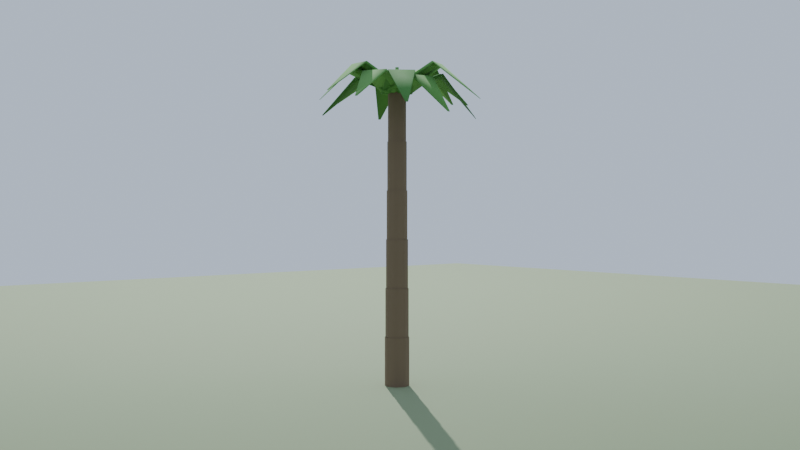 # Source: palm_oil.blend  (saved by Blender 5.1.30; exported with 4.5.12 LTS)
import bpy
from mathutils import Matrix  # noqa: F401  (used for matrix-valued properties, if any)

bpy.ops.wm.read_factory_settings(use_empty=True)
scene = bpy.context.scene
scene.name = 'Scene'

# ---- materials (node trees are filled in below, after node groups)
mat_preview_ground = bpy.data.materials.new('preview_ground')
mat_tree_bark = bpy.data.materials.new('tree_bark')
mat_tree_foliage_a = bpy.data.materials.new('tree_foliage_a')
mat_tree_foliage_b = bpy.data.materials.new('tree_foliage_b')
mat_tree_foliage_c = bpy.data.materials.new('tree_foliage_c')

# ---- material node trees
mat_preview_ground.use_nodes = True; mat_preview_ground.node_tree.nodes.clear()
_N = mat_preview_ground.node_tree.nodes; _L = mat_preview_ground.node_tree.links
n0 = _N.new('ShaderNodeBsdfPrincipled'); n0.name = 'Principled BSDF'; n0.location = (-200, 100)
n0.inputs[0].default_value = (0.25, 0.32, 0.18, 1.0)
n0.inputs[2].default_value = 0.9
n1 = _N.new('ShaderNodeOutputMaterial'); n1.name = 'Material Output'; n1.location = (200, 100)
_L.new(n0.outputs[0], n1.inputs[0])
n1.is_active_output = True
mat_tree_bark.use_nodes = True; mat_tree_bark.node_tree.nodes.clear()
_N = mat_tree_bark.node_tree.nodes; _L = mat_tree_bark.node_tree.links
n0 = _N.new('ShaderNodeBsdfPrincipled'); n0.name = 'Principled BSDF'; n0.location = (-200, 100)
n0.inputs[0].default_value = (0.2, 0.14, 0.09, 1.0)
n0.inputs[2].default_value = 0.95
n1 = _N.new('ShaderNodeOutputMaterial'); n1.name = 'Material Output'; n1.location = (200, 100)
_L.new(n0.outputs[0], n1.inputs[0])
n1.is_active_output = True
mat_tree_foliage_a.use_nodes = True; mat_tree_foliage_a.node_tree.nodes.clear()
_N = mat_tree_foliage_a.node_tree.nodes; _L = mat_tree_foliage_a.node_tree.links
n0 = _N.new('ShaderNodeBsdfPrincipled'); n0.name = 'Principled BSDF'; n0.location = (-200, 100)
n0.inputs[0].default_value = (0.1, 0.3, 0.06, 1.0)
n0.inputs[2].default_value = 0.9
n1 = _N.new('ShaderNodeOutputMaterial'); n1.name = 'Material Output'; n1.location = (200, 100)
_L.new(n0.outputs[0], n1.inputs[0])
n1.is_active_output = True
mat_tree_foliage_b.use_nodes = True; mat_tree_foliage_b.node_tree.nodes.clear()
_N = mat_tree_foliage_b.node_tree.nodes; _L = mat_tree_foliage_b.node_tree.links
n0 = _N.new('ShaderNodeBsdfPrincipled'); n0.name = 'Principled BSDF'; n0.location = (-200, 100)
n0.inputs[0].default_value = (0.14, 0.36, 0.09, 1.0)
n0.inputs[2].default_value = 0.9
n1 = _N.new('ShaderNodeOutputMaterial'); n1.name = 'Material Output'; n1.location = (200, 100)
_L.new(n0.outputs[0], n1.inputs[0])
n1.is_active_output = True
mat_tree_foliage_c.use_nodes = True; mat_tree_foliage_c.node_tree.nodes.clear()
_N = mat_tree_foliage_c.node_tree.nodes; _L = mat_tree_foliage_c.node_tree.links
n0 = _N.new('ShaderNodeBsdfPrincipled'); n0.name = 'Principled BSDF'; n0.location = (-200, 100)
n0.inputs[0].default_value = (0.07, 0.24, 0.05, 1.0)
n0.inputs[2].default_value = 0.9
n1 = _N.new('ShaderNodeOutputMaterial'); n1.name = 'Material Output'; n1.location = (200, 100)
_L.new(n0.outputs[0], n1.inputs[0])
n1.is_active_output = True

# ---- world
world_world = bpy.data.worlds.new('World'); scene.world = world_world
world_world.use_nodes = True; world_world.node_tree.nodes.clear()
_N = world_world.node_tree.nodes; _L = world_world.node_tree.links
n0 = _N.new('ShaderNodeBackground'); n0.name = 'Background'; n0.location = (-200, 100)
n0.inputs[0].default_value = (0.55, 0.65, 0.8, 1.0)
n1 = _N.new('ShaderNodeOutputWorld'); n1.name = 'World Output'; n1.location = (200, 100)
_L.new(n0.outputs[0], n1.inputs[0])
n1.is_active_output = True

# ---- cameras
cam_previewcam = bpy.data.cameras.new('PreviewCam')
cam_previewcam.lens = 43.46

# ---- lights
light_previewsun = bpy.data.lights.new('PreviewSun', 'SUN')
light_previewsun.energy = 4.0

# ---- meshes
me_previewground = bpy.data.meshes.new('PreviewGround')
me_previewground.from_pydata([(-40.0, -40.0, -0.05), (-40.0, -40.0, 0.0), (-40.0, 40.0, -0.05), (-40.0, 40.0, 0.0), (40.0, -40.0, -0.05), (40.0, -40.0, 0.0), (40.0, 40.0, -0.05), (40.0, 40.0, 0.0)], [], [(0, 1, 3, 2), (4, 6, 7, 5), (0, 4, 5, 1), (2, 3, 7, 6), (0, 2, 6, 4), (1, 5, 7, 3)])
me_previewground.polygons.foreach_set('use_smooth', [True] * 6)
_uv = me_previewground.uv_layers.new(name='UVMap')
_uv.uv.foreach_set('vector', [-40.0, -0.05, -40.0, 0.0, 40.0, 0.0, 40.0, -0.05, -40.0, -0.05, 40.0, -0.05, 40.0, 0.0, -40.0, 0.0, -40.0, -0.05, 40.0, -0.05, 40.0, 0.0, -40.0, 0.0, -40.0, -0.05, -40.0, 0.0, 40.0, 0.0, 40.0, -0.05, -40.0, -40.0, -40.0, 40.0, 40.0, 40.0, 40.0, -40.0, -40.0, -40.0, 40.0, -40.0, 40.0, 40.0, -40.0, 40.0])
me_previewground.materials.append(mat_preview_ground)
me_previewground.update()
me_palm_oil = bpy.data.meshes.new('palm_oil')
me_palm_oil.from_pydata([(0.32, 0.0, 0.0), (0.2263, 0.2263, 0.0), (1.959e-17, 0.32, 0.0), (-0.2263, 0.2263, 0.0), (-0.32, 3.919e-17, 0.0), (-0.2263, -0.2263, 0.0), (-5.878e-17, -0.32, 0.0), (0.2263, -0.2263, 0.0), (0.32, 0.0, 1.267), (0.2263, 0.2263, 1.267), (1.959e-17, 0.32, 1.267), (-0.2263, 0.2263, 1.267), (-0.32, 3.919e-17, 1.267), (-0.2263, -0.2263, 1.267), (-5.878e-17, -0.32, 1.267), (0.2263, -0.2263, 1.267), (0.3033, 0.0, 1.267), (0.2145, 0.2145, 1.267), (1.857e-17, 0.3033, 1.267), (-0.2145, 0.2145, 1.267), (-0.3033, 3.715e-17, 1.267), (-0.2145, -0.2145, 1.267), (-5.572e-17, -0.3033, 1.267), (0.2145, -0.2145, 1.267), (0.3033, 0.0, 2.533), (0.2145, 0.2145, 2.533), (1.857e-17, 0.3033, 2.533), (-0.2145, 0.2145, 2.533), (-0.3033, 3.715e-17, 2.533), (-0.2145, -0.2145, 2.533), (-5.572e-17, -0.3033, 2.533), (0.2145, -0.2145, 2.533), (0.2867, 0.0, 2.533), (0.2027, 0.2027, 2.533), (1.755e-17, 0.2867, 2.533), (-0.2027, 0.2027, 2.533), (-0.2867, 3.511e-17, 2.533), (-0.2027, -0.2027, 2.533), (-5.266e-17, -0.2867, 2.533), (0.2027, -0.2027, 2.533), (0.2867, 0.0, 3.8), (0.2027, 0.2027, 3.8), (1.755e-17, 0.2867, 3.8), (-0.2027, 0.2027, 3.8), (-0.2867, 3.511e-17, 3.8), (-0.2027, -0.2027, 3.8), (-5.266e-17, -0.2867, 3.8), (0.2027, -0.2027, 3.8), (0.27, 0.0, 3.8), (0.1909, 0.1909, 3.8), (1.653e-17, 0.27, 3.8), (-0.1909, 0.1909, 3.8), (-0.27, 3.307e-17, 3.8), (-0.1909, -0.1909, 3.8), (-4.96e-17, -0.27, 3.8), (0.1909, -0.1909, 3.8), (0.27, 0.0, 5.067), (0.1909, 0.1909, 5.067), (1.653e-17, 0.27, 5.067), (-0.1909, 0.1909, 5.067), (-0.27, 3.307e-17, 5.067), (-0.1909, -0.1909, 5.067), (-4.96e-17, -0.27, 5.067), (0.1909, -0.1909, 5.067), (0.2533, 0.0, 5.067), (0.1791, 0.1791, 5.067), (1.551e-17, 0.2533, 5.067), (-0.1791, 0.1791, 5.067), (-0.2533, 3.102e-17, 5.067), (-0.1791, -0.1791, 5.067), (-4.654e-17, -0.2533, 5.067), (0.1791, -0.1791, 5.067), (0.2533, 0.0, 6.333), (0.1791, 0.1791, 6.333), (1.551e-17, 0.2533, 6.333), (-0.1791, 0.1791, 6.333), (-0.2533, 3.102e-17, 6.333), (-0.1791, -0.1791, 6.333), (-4.654e-17, -0.2533, 6.333), (0.1791, -0.1791, 6.333), (0.2367, 0.0, 6.333), (0.1673, 0.1673, 6.333), (1.449e-17, 0.2367, 6.333), (-0.1673, 0.1673, 6.333), (-0.2367, 2.898e-17, 6.333), (-0.1673, -0.1673, 6.333), (-4.347e-17, -0.2367, 6.333), (0.1673, -0.1673, 6.333), (0.2367, 0.0, 7.6), (0.1673, 0.1673, 7.6), (1.449e-17, 0.2367, 7.6), (-0.1673, 0.1673, 7.6), (-0.2367, 2.898e-17, 7.6), (-0.1673, -0.1673, 7.6), (-4.347e-17, -0.2367, 7.6), (0.1673, -0.1673, 7.6), (0.00773, 0.4004, 7.635), (-0.04607, -0.3978, 7.635), (-0.00773, -0.4004, 7.565), (0.04607, 0.3978, 7.565), (1.195, 0.2562, 8.275), (1.15, -0.4142, 8.275), (1.176, -0.4161, 8.226), (1.222, 0.2544, 8.226), (2.101, -0.1096, 7.53), (2.097, -0.1734, 7.53), (2.106, -0.174, 7.513), (2.111, -0.1102, 7.513), (-0.1701, 0.3623, 7.638), (0.1474, -0.372, 7.638), (0.1701, -0.3623, 7.562), (-0.1474, 0.372, 7.562), (1.012, 0.8034, 8.033), (1.278, 0.1866, 8.033), (1.294, 0.1935, 7.98), (1.027, 0.8103, 7.98), (1.974, 0.8885, 7.312), (2.0, 0.8297, 7.312), (2.005, 0.8321, 7.293), (1.98, 0.8908, 7.293), (-0.3386, 0.2134, 7.638), (0.3238, -0.2353, 7.638), (0.3386, -0.2134, 7.562), (-0.3238, 0.2353, 7.562), (0.3675, 1.142, 8.032), (0.9239, 0.7647, 8.032), (0.9342, 0.78, 7.979), (0.3779, 1.157, 7.979), (1.256, 1.911, 7.13), (1.309, 1.875, 7.13), (1.313, 1.881, 7.112), (1.26, 1.917, 7.112), (-0.3993, 0.02567, 7.639), (0.3974, -0.04668, 7.639), (0.3993, -0.02567, 7.561), (-0.3974, 0.04668, 7.561), (-0.2355, 1.122, 7.929), (0.4338, 1.061, 7.929), (0.4351, 1.076, 7.875), (-0.2342, 1.137, 7.875), (0.1656, 2.178, 6.949), (0.2294, 2.172, 6.949), (0.2298, 2.177, 6.931), (0.1661, 2.183, 6.931), (-0.3514, -0.1922, 7.634), (0.3693, 0.155, 7.634), (0.3514, 0.1922, 7.566), (-0.3693, -0.155, 7.566), (-0.7882, 0.8618, 8.308), (-0.1828, 1.153, 8.308), (-0.1953, 1.18, 8.26), (-0.8007, 0.8879, 8.26), (-1.014, 2.03, 7.35), (-0.9561, 2.058, 7.35), (-0.9604, 2.067, 7.334), (-1.018, 2.039, 7.334), (-0.2288, -0.3284, 7.638), (0.2508, 0.3119, 7.638), (0.2288, 0.3284, 7.562), (-0.2508, -0.3119, 7.562), (-1.13, 0.4267, 8.055), (-0.7271, 0.9645, 8.055), (-0.7426, 0.9761, 8.003), (-1.145, 0.4383, 8.003), (-1.657, 1.202, 6.947), (-1.619, 1.253, 6.947), (-1.624, 1.257, 6.929), (-1.663, 1.205, 6.929), (-0.07315, -0.3936, 7.637), (0.1044, 0.3865, 7.637), (0.07315, 0.3936, 7.563), (-0.1044, -0.3865, 7.563), (-1.162, -0.08021, 8.118), (-1.013, 0.575, 8.118), (-1.035, 0.58, 8.066), (-1.184, -0.07524, 8.066), (-2.074, 0.4392, 7.389), (-2.06, 0.5016, 7.389), (-2.067, 0.5033, 7.371), (-2.082, 0.4409, 7.371), (0.07441, -0.3936, 7.634), (-0.03311, 0.3992, 7.634), (-0.07441, 0.3936, 7.566), (0.03311, -0.3992, 7.566), (-1.121, -0.4911, 8.351), (-1.211, 0.1748, 8.351), (-1.24, 0.1709, 8.303), (-1.15, -0.495, 8.303), (-2.238, -0.3358, 7.477), (-2.246, -0.2724, 7.477), (-2.256, -0.2737, 7.461), (-2.248, -0.3371, 7.461), (0.2845, -0.2819, 7.635), (-0.255, 0.3088, 7.635), (-0.2845, 0.2819, 7.565), (0.255, -0.3088, 7.565), (-0.5966, -0.9999, 8.275), (-1.05, -0.5037, 8.275), (-1.07, -0.5226, 8.227), (-0.6172, -1.019, 8.227), (-1.674, -1.572, 7.752), (-1.717, -1.525, 7.752), (-1.724, -1.531, 7.735), (-1.681, -1.579, 7.735), (0.3654, -0.1632, 7.638), (-0.354, 0.1867, 7.638), (-0.3654, 0.1632, 7.562), (0.354, -0.1867, 7.562), (-0.1801, -1.138, 8.01), (-0.7844, -0.8443, 8.01), (-0.7924, -0.8608, 7.957), (-0.1881, -1.155, 7.957), (-0.86, -1.841, 7.101), (-0.9176, -1.813, 7.101), (-0.9203, -1.819, 7.083), (-0.8628, -1.847, 7.083), (0.3932, 0.07529, 7.637), (-0.3978, -0.04449, 7.637), (-0.3932, -0.07529, 7.563), (0.3978, 0.04449, 7.563), (0.5026, -1.075, 8.111), (-0.1618, -1.175, 8.111), (-0.1586, -1.197, 8.06), (0.5059, -1.096, 8.06), (0.3574, -2.146, 7.491), (0.2941, -2.156, 7.491), (0.2952, -2.163, 7.473), (0.3585, -2.154, 7.473), (0.3385, 0.2135, 7.638), (-0.3516, -0.1912, 7.638), (-0.3385, -0.2135, 7.562), (0.3516, 0.1912, 7.562), (0.8222, -0.738, 7.99), (0.2425, -1.078, 7.99), (0.2517, -1.094, 7.937), (0.8314, -0.7536, 7.937), (1.088, -1.792, 7.093), (1.033, -1.825, 7.093), (1.036, -1.83, 7.075), (1.091, -1.798, 7.075), (0.1251, 0.3802, 7.637), (-0.1542, -0.3694, 7.637), (-0.1251, -0.3802, 7.563), (0.1542, 0.3694, 7.563), (1.299, -0.1255, 8.16), (1.065, -0.7552, 8.16), (1.085, -0.7628, 8.109), (1.32, -0.1331, 8.109), (1.938, -0.6878, 7.351), (1.915, -0.7478, 7.351), (1.922, -0.7504, 7.333), (1.945, -0.6904, 7.333), (0.05, 0.0, 7.55), (0.025, 0.0433, 7.55), (-0.025, 0.0433, 7.55), (-0.05, 6.123e-18, 7.55), (-0.025, -0.0433, 7.55), (0.025, -0.0433, 7.55), (0.05, 0.0, 8.25), (0.025, 0.0433, 8.25), (-0.025, 0.0433, 8.25), (-0.05, 6.123e-18, 8.25), (-0.025, -0.0433, 8.25), (0.025, -0.0433, 8.25)], [], [(0, 1, 9, 8), (1, 2, 10, 9), (2, 3, 11, 10), (3, 4, 12, 11), (4, 5, 13, 12), (5, 6, 14, 13), (6, 7, 15, 14), (7, 0, 8, 15), (16, 17, 25, 24), (17, 18, 26, 25), (18, 19, 27, 26), (19, 20, 28, 27), (20, 21, 29, 28), (21, 22, 30, 29), (22, 23, 31, 30), (23, 16, 24, 31), (32, 33, 41, 40), (33, 34, 42, 41), (34, 35, 43, 42), (35, 36, 44, 43), (36, 37, 45, 44), (37, 38, 46, 45), (38, 39, 47, 46), (39, 32, 40, 47), (48, 49, 57, 56), (49, 50, 58, 57), (50, 51, 59, 58), (51, 52, 60, 59), (52, 53, 61, 60), (53, 54, 62, 61), (54, 55, 63, 62), (55, 48, 56, 63), (64, 65, 73, 72), (65, 66, 74, 73), (66, 67, 75, 74), (67, 68, 76, 75), (68, 69, 77, 76), (69, 70, 78, 77), (70, 71, 79, 78), (71, 64, 72, 79), (80, 81, 89, 88), (81, 82, 90, 89), (82, 83, 91, 90), (83, 84, 92, 91), (84, 85, 93, 92), (85, 86, 94, 93), (86, 87, 95, 94), (87, 80, 88, 95), (96, 97, 101, 100), (97, 98, 102, 101), (98, 99, 103, 102), (99, 96, 100, 103), (100, 101, 105, 104), (101, 102, 106, 105), (102, 103, 107, 106), (103, 100, 104, 107), (99, 98, 97, 96), (104, 105, 106, 107), (108, 109, 113, 112), (109, 110, 114, 113), (110, 111, 115, 114), (111, 108, 112, 115), (112, 113, 117, 116), (113, 114, 118, 117), (114, 115, 119, 118), (115, 112, 116, 119), (111, 110, 109, 108), (116, 117, 118, 119), (120, 121, 125, 124), (121, 122, 126, 125), (122, 123, 127, 126), (123, 120, 124, 127), (124, 125, 129, 128), (125, 126, 130, 129), (126, 127, 131, 130), (127, 124, 128, 131), (123, 122, 121, 120), (128, 129, 130, 131), (132, 133, 137, 136), (133, 134, 138, 137), (134, 135, 139, 138), (135, 132, 136, 139), (136, 137, 141, 140), (137, 138, 142, 141), (138, 139, 143, 142), (139, 136, 140, 143), (135, 134, 133, 132), (140, 141, 142, 143), (144, 145, 149, 148), (145, 146, 150, 149), (146, 147, 151, 150), (147, 144, 148, 151), (148, 149, 153, 152), (149, 150, 154, 153), (150, 151, 155, 154), (151, 148, 152, 155), (147, 146, 145, 144), (152, 153, 154, 155), (156, 157, 161, 160), (157, 158, 162, 161), (158, 159, 163, 162), (159, 156, 160, 163), (160, 161, 165, 164), (161, 162, 166, 165), (162, 163, 167, 166), (163, 160, 164, 167), (159, 158, 157, 156), (164, 165, 166, 167), (168, 169, 173, 172), (169, 170, 174, 173), (170, 171, 175, 174), (171, 168, 172, 175), (172, 173, 177, 176), (173, 174, 178, 177), (174, 175, 179, 178), (175, 172, 176, 179), (171, 170, 169, 168), (176, 177, 178, 179), (180, 181, 185, 184), (181, 182, 186, 185), (182, 183, 187, 186), (183, 180, 184, 187), (184, 185, 189, 188), (185, 186, 190, 189), (186, 187, 191, 190), (187, 184, 188, 191), (183, 182, 181, 180), (188, 189, 190, 191), (192, 193, 197, 196), (193, 194, 198, 197), (194, 195, 199, 198), (195, 192, 196, 199), (196, 197, 201, 200), (197, 198, 202, 201), (198, 199, 203, 202), (199, 196, 200, 203), (195, 194, 193, 192), (200, 201, 202, 203), (204, 205, 209, 208), (205, 206, 210, 209), (206, 207, 211, 210), (207, 204, 208, 211), (208, 209, 213, 212), (209, 210, 214, 213), (210, 211, 215, 214), (211, 208, 212, 215), (207, 206, 205, 204), (212, 213, 214, 215), (216, 217, 221, 220), (217, 218, 222, 221), (218, 219, 223, 222), (219, 216, 220, 223), (220, 221, 225, 224), (221, 222, 226, 225), (222, 223, 227, 226), (223, 220, 224, 227), (219, 218, 217, 216), (224, 225, 226, 227), (228, 229, 233, 232), (229, 230, 234, 233), (230, 231, 235, 234), (231, 228, 232, 235), (232, 233, 237, 236), (233, 234, 238, 237), (234, 235, 239, 238), (235, 232, 236, 239), (231, 230, 229, 228), (236, 237, 238, 239), (240, 241, 245, 244), (241, 242, 246, 245), (242, 243, 247, 246), (243, 240, 244, 247), (244, 245, 249, 248), (245, 246, 250, 249), (246, 247, 251, 250), (247, 244, 248, 251), (243, 242, 241, 240), (248, 249, 250, 251), (252, 253, 259, 258), (253, 254, 260, 259), (254, 255, 261, 260), (255, 256, 262, 261), (256, 257, 263, 262), (257, 252, 258, 263), (257, 256, 255, 254, 253, 252), (258, 259, 260, 261, 262, 263)])
me_palm_oil.polygons.foreach_set('use_smooth', [True] * 186)
me_palm_oil.polygons.foreach_set('material_index', [0, 0, 0, 0, 0, 0, 0, 0, 0, 0, 0, 0, 0, 0, 0, 0, 0, 0, 0, 0, 0, 0, 0, 0, 0, 0, 0, 0, 0, 0, 0, 0, 0, 0, 0, 0, 0, 0, 0, 0, 0, 0, 0, 0, 0, 0, 0, 0, 1, 1, 1, 1, 1, 1, 1, 1, 1, 1, 2, 2, 2, 2, 2, 2, 2, 2, 2, 2, 3, 3, 3, 3, 3, 3, 3, 3, 3, 3, 1, 1, 1, 1, 1, 1, 1, 1, 1, 1, 2, 2, 2, 2, 2, 2, 2, 2, 2, 2, 3, 3, 3, 3, 3, 3, 3, 3, 3, 3, 1, 1, 1, 1, 1, 1, 1, 1, 1, 1, 2, 2, 2, 2, 2, 2, 2, 2, 2, 2, 3, 3, 3, 3, 3, 3, 3, 3, 3, 3, 1, 1, 1, 1, 1, 1, 1, 1, 1, 1, 2, 2, 2, 2, 2, 2, 2, 2, 2, 2, 3, 3, 3, 3, 3, 3, 3, 3, 3, 3, 1, 1, 1, 1, 1, 1, 1, 1, 1, 1, 2, 2, 2, 2, 2, 2, 2, 2])
_uv = me_palm_oil.uv_layers.new(name='UVMap')
_uv.uv.foreach_set('vector', [0.0, 0.0, 0.1131, 0.0, 0.1131, 0.6333, 0.0, 0.6333, 0.1131, 0.0, 9.797e-18, 0.0, 9.797e-18, 0.6333, 0.1131, 0.6333, 9.797e-18, 0.0, -0.1131, 0.0, -0.1131, 0.6333, 9.797e-18, 0.6333, 0.1131, 0.0, 1.959e-17, 0.0, 1.959e-17, 0.6333, 0.1131, 0.6333, 1.959e-17, 0.0, -0.1131, 0.0, -0.1131, 0.6333, 1.959e-17, 0.6333, -0.1131, 0.0, -2.939e-17, 0.0, -2.939e-17, 0.6333, -0.1131, 0.6333, -2.939e-17, 0.0, 0.1131, 0.0, 0.1131, 0.6333, -2.939e-17, 0.6333, -0.1131, 0.0, 0.0, 0.0, 0.0, 0.6333, -0.1131, 0.6333, 0.0, 0.6333, 0.1072, 0.6333, 0.1072, 1.267, 0.0, 1.267, 0.1072, 0.6333, 9.287e-18, 0.6333, 9.287e-18, 1.267, 0.1072, 1.267, 9.287e-18, 0.6333, -0.1072, 0.6333, -0.1072, 1.267, 9.287e-18, 1.267, 0.1072, 0.6333, 1.857e-17, 0.6333, 1.857e-17, 1.267, 0.1072, 1.267, 1.857e-17, 0.6333, -0.1072, 0.6333, -0.1072, 1.267, 1.857e-17, 1.267, -0.1072, 0.6333, -2.786e-17, 0.6333, -2.786e-17, 1.267, -0.1072, 1.267, -2.786e-17, 0.6333, 0.1072, 0.6333, 0.1072, 1.267, -2.786e-17, 1.267, -0.1072, 0.6333, 0.0, 0.6333, 0.0, 1.267, -0.1072, 1.267, 0.0, 1.267, 0.1014, 1.267, 0.1014, 1.9, 0.0, 1.9, 0.1014, 1.267, 8.777e-18, 1.267, 8.777e-18, 1.9, 0.1014, 1.9, 8.777e-18, 1.267, -0.1014, 1.267, -0.1014, 1.9, 8.777e-18, 1.9, 0.1014, 1.267, 1.755e-17, 1.267, 1.755e-17, 1.9, 0.1014, 1.9, 1.755e-17, 1.267, -0.1014, 1.267, -0.1014, 1.9, 1.755e-17, 1.9, -0.1014, 1.267, -2.633e-17, 1.267, -2.633e-17, 1.9, -0.1014, 1.9, -2.633e-17, 1.267, 0.1014, 1.267, 0.1014, 1.9, -2.633e-17, 1.9, -0.1014, 1.267, 0.0, 1.267, 0.0, 1.9, -0.1014, 1.9, 0.0, 1.9, 0.09546, 1.9, 0.09546, 2.533, 0.0, 2.533, 0.09546, 1.9, 8.266e-18, 1.9, 8.266e-18, 2.533, 0.09546, 2.533, 8.266e-18, 1.9, -0.09546, 1.9, -0.09546, 2.533, 8.266e-18, 2.533, 0.09546, 1.9, 1.653e-17, 1.9, 1.653e-17, 2.533, 0.09546, 2.533, 1.653e-17, 1.9, -0.09546, 1.9, -0.09546, 2.533, 1.653e-17, 2.533, -0.09546, 1.9, -2.48e-17, 1.9, -2.48e-17, 2.533, -0.09546, 2.533, -2.48e-17, 1.9, 0.09546, 1.9, 0.09546, 2.533, -2.48e-17, 2.533, -0.09546, 1.9, 0.0, 1.9, 0.0, 2.533, -0.09546, 2.533, 0.0, 2.533, 0.08957, 2.533, 0.08957, 3.167, 0.0, 3.167, 0.08957, 2.533, 7.756e-18, 2.533, 7.756e-18, 3.167, 0.08957, 3.167, 7.756e-18, 2.533, -0.08957, 2.533, -0.08957, 3.167, 7.756e-18, 3.167, 0.08957, 2.533, 1.551e-17, 2.533, 1.551e-17, 3.167, 0.08957, 3.167, 1.551e-17, 2.533, -0.08957, 2.533, -0.08957, 3.167, 1.551e-17, 3.167, -0.08957, 2.533, -2.327e-17, 2.533, -2.327e-17, 3.167, -0.08957, 3.167, -2.327e-17, 2.533, 0.08957, 2.533, 0.08957, 3.167, -2.327e-17, 3.167, -0.08957, 2.533, 0.0, 2.533, 0.0, 3.167, -0.08957, 3.167, 0.0, 3.167, 0.08367, 3.167, 0.08367, 3.8, 0.0, 3.8, 0.08367, 3.167, 7.246e-18, 3.167, 7.246e-18, 3.8, 0.08367, 3.8, 7.246e-18, 3.167, -0.08367, 3.167, -0.08367, 3.8, 7.246e-18, 3.8, 0.08367, 3.167, 1.449e-17, 3.167, 1.449e-17, 3.8, 0.08367, 3.8, 1.449e-17, 3.167, -0.08367, 3.167, -0.08367, 3.8, 1.449e-17, 3.8, -0.08367, 3.167, -2.174e-17, 3.167, -2.174e-17, 3.8, -0.08367, 3.8, -2.174e-17, 3.167, 0.08367, 3.167, 0.08367, 3.8, -2.174e-17, 3.8, -0.08367, 3.167, 0.0, 3.167, 0.0, 3.8, -0.08367, 3.8, 0.003865, 0.2002, -0.02303, -0.1989, 0.5748, -0.2071, 0.5974, 0.1281, -0.02303, 3.818, -0.003865, 3.782, 0.5882, 4.113, 0.5748, 4.138, -0.003865, -0.2002, 0.02303, 0.1989, 0.6108, 0.1272, 0.5882, -0.208, 0.02303, 3.782, 0.003865, 3.818, 0.5974, 4.138, 0.6108, 4.113, 0.5974, 0.1281, 0.5748, -0.2071, 1.049, -0.08671, 1.051, -0.05478, 0.5748, 4.138, 0.5882, 4.113, 1.053, 3.756, 1.049, 3.765, 0.5882, -0.208, 0.6108, 0.1272, 1.055, -0.05509, 1.053, -0.08702, 0.6108, 4.113, 0.5974, 4.138, 1.051, 3.765, 1.055, 3.756, 0.1989, 3.782, -0.2002, 3.782, -0.1989, 3.818, 0.2002, 3.818, -0.05478, 3.765, -0.08671, 3.765, -0.08702, 3.756, -0.05509, 3.756, -0.08503, 0.1811, 0.07371, -0.186, 0.6391, 0.0933, 0.5058, 0.4017, 0.07371, 3.819, 0.08503, 3.781, 0.6471, 3.99, 0.6391, 4.017, 0.08503, -0.1811, -0.07371, 0.186, 0.5137, 0.4051, 0.6471, 0.09673, -0.07371, 3.781, -0.08503, 3.819, 0.5058, 4.017, 0.5137, 3.99, 0.5058, 0.4017, 0.6391, 0.0933, 0.9999, 0.4149, 0.9872, 0.4442, 0.0933, 4.017, 0.09673, 3.99, 0.416, 3.647, 0.4149, 3.656, 0.6471, 0.09673, 0.5137, 0.4051, 0.9899, 0.4454, 1.003, 0.416, 0.5137, 3.99, 0.5058, 4.017, 0.9872, 3.656, 0.9899, 3.647, 0.186, 3.781, -0.1811, 3.781, -0.186, 3.819, 0.1811, 3.819, 0.4442, 3.656, 0.4149, 3.656, 0.416, 3.647, 0.4454, 3.647, -0.1693, 0.1067, 0.1619, -0.1176, 0.4619, 0.3824, 0.1838, 0.5708, -0.1176, 3.819, -0.1067, 3.781, 0.39, 3.99, 0.3824, 4.016, 0.1693, -0.1067, -0.1619, 0.1176, 0.1889, 0.5785, 0.4671, 0.39, 0.1176, 3.781, 0.1067, 3.819, 0.5708, 4.016, 0.5785, 3.99, 0.1838, 0.5708, 0.4619, 0.3824, 0.6545, 0.9377, 0.628, 0.9556, 0.3824, 4.016, 0.39, 3.99, 0.9403, 3.556, 0.9377, 3.565, 0.4671, 0.39, 0.1889, 0.5785, 0.6298, 0.9583, 0.6563, 0.9403, 0.1889, 3.99, 0.1838, 4.016, 0.628, 3.565, 0.6298, 3.556, -0.1619, 3.781, 0.1693, 3.781, 0.1619, 3.819, -0.1693, 3.819, 0.628, 3.565, 0.6545, 3.565, 0.6563, 3.556, 0.6298, 3.556, -0.1997, 0.01284, 0.1987, -0.02334, 0.2169, 0.5306, -0.1177, 0.561, -0.02334, 3.819, -0.01284, 3.781, 0.538, 3.937, 0.5306, 3.964, 0.1997, -0.01284, -0.1987, 0.02334, -0.1171, 0.5684, 0.2175, 0.538, 0.02334, 3.781, 0.01284, 3.819, 0.561, 3.964, 0.5684, 3.937, -0.1177, 0.561, 0.2169, 0.5306, 0.1147, 1.086, 0.08282, 1.089, 0.5306, 3.964, 0.538, 3.937, 1.089, 3.465, 1.086, 3.475, 0.2175, 0.538, -0.1171, 0.5684, 0.08305, 1.092, 0.1149, 1.089, 0.5684, 3.937, 0.561, 3.964, 1.089, 3.475, 1.092, 3.465, -0.1987, 3.781, 0.1997, 3.781, 0.1987, 3.819, -0.1997, 3.819, 0.08282, 3.475, 0.1147, 3.475, 0.1149, 3.465, 0.08305, 3.465, -0.1757, -0.09612, 0.1847, 0.0775, -0.09139, 0.5767, -0.3941, 0.4309, 0.0775, 3.817, 0.09612, 3.783, 0.5898, 4.13, 0.5767, 4.154, 0.1757, 0.09612, -0.1847, -0.0775, -0.4004, 0.4439, -0.09767, 0.5898, -0.0775, 3.783, -0.09612, 3.817, 0.4309, 4.154, 0.4439, 4.13, -0.3941, 0.4309, -0.09139, 0.5767, -0.4781, 1.029, -0.5069, 1.015, -0.09139, 4.154, -0.09767, 4.13, -0.4802, 3.667, -0.4781, 3.675, -0.09767, 0.5898, -0.4004, 0.4439, -0.509, 1.02, -0.4802, 1.034, 0.4439, 4.13, 0.4309, 4.154, 1.015, 3.675, 1.02, 3.667, -0.1847, 3.783, 0.1757, 3.783, 0.1847, 3.817, -0.1757, 3.817, -0.5069, 3.675, -0.4781, 3.675, -0.4802, 3.667, -0.509, 3.667, -0.1144, -0.1642, 0.1254, 0.1559, -0.3636, 0.4823, -0.565, 0.2134, 0.1254, 3.819, 0.1144, 3.781, -0.3713, 4.001, -0.3636, 4.028, 0.1144, 0.1642, -0.1254, -0.1559, -0.5727, 0.2191, -0.3713, 0.4881, -0.1254, 3.781, -0.1144, 3.819, -0.565, 4.028, -0.5727, 4.001, 0.2134, 4.028, 0.4823, 4.028, 0.6264, 3.473, 0.6008, 3.473, -0.3636, 4.028, -0.3713, 4.001, -0.8121, 3.464, -0.8094, 3.473, -0.3713, 0.4881, -0.5727, 0.2191, -0.8313, 0.6027, -0.8121, 0.6283, 0.2191, 4.001, 0.2134, 4.028, 0.6008, 3.473, 0.6027, 3.464, -0.1559, 3.781, 0.1642, 3.781, 0.1559, 3.819, -0.1642, 3.819, 0.6008, 3.473, 0.6264, 3.473, 0.6283, 3.464, 0.6027, 3.464, -0.03657, -0.1968, 0.05218, 0.1932, -0.5063, 0.2875, -0.5809, -0.04011, 0.05218, 3.818, 0.03657, 3.782, -0.5173, 4.033, -0.5063, 4.059, 0.03657, 0.1968, -0.05218, -0.1932, -0.5918, -0.03762, -0.5173, 0.29, -0.05218, 3.782, -0.03657, 3.818, -0.5809, 4.059, -0.5918, 4.033, -0.5809, -0.04011, -0.5063, 0.2875, -1.03, 0.2508, -1.037, 0.2196, -0.5063, 4.059, -0.5173, 4.033, -1.034, 3.686, -1.03, 3.694, -0.5173, 0.29, -0.5918, -0.03762, -1.041, 0.2204, -1.034, 0.2516, -0.5918, 4.033, -0.5809, 4.059, -1.037, 3.694, -1.041, 3.686, -0.1932, 3.782, 0.1968, 3.782, 0.1932, 3.818, -0.1968, 3.818, 0.2196, 3.694, 0.2508, 3.694, 0.2516, 3.686, 0.2204, 3.686, 0.0372, -0.1968, -0.01656, 0.1996, -0.6056, 0.08739, -0.5605, -0.2456, -0.01656, 3.817, -0.0372, 3.783, -0.6201, 4.152, -0.6056, 4.175, -0.0372, 0.1968, 0.01656, -0.1996, -0.5749, -0.2475, -0.6201, 0.08543, 0.01656, 3.783, 0.0372, 3.817, -0.5605, 4.175, -0.5749, 4.152, -0.5605, -0.2456, -0.6056, 0.08739, -1.123, -0.1362, -1.119, -0.1679, -0.6056, 4.175, -0.6201, 4.152, -1.128, 3.73, -1.123, 3.739, -0.6201, 0.08543, -0.5749, -0.2475, -1.124, -0.1686, -1.128, -0.1369, -0.5749, 4.152, -0.5605, 4.175, -1.119, 3.739, -1.124, 3.73, -0.1996, 3.783, 0.1968, 3.783, 0.1996, 3.817, -0.1968, 3.817, -0.1679, 3.739, -0.1362, 3.739, -0.1369, 3.73, -0.1686, 3.73, 0.1423, -0.1409, -0.1275, 0.1544, -0.5249, -0.2519, -0.2983, -0.5, -0.1275, 3.817, -0.1423, 3.783, -0.5352, 4.113, -0.5249, 4.138, -0.1423, 0.1409, 0.1275, -0.1544, -0.3086, -0.5094, -0.5352, -0.2613, 0.1275, 3.783, 0.1423, 3.817, -0.2983, 4.138, -0.3086, 4.113, -0.2983, -0.5, -0.5249, -0.2519, -0.8586, -0.7625, -0.837, -0.7861, -0.2519, 4.138, -0.2613, 4.113, -0.7657, 3.868, -0.7625, 3.876, -0.5352, -0.2613, -0.3086, -0.5094, -0.8405, -0.7893, -0.8621, -0.7657, -0.3086, 4.113, -0.2983, 4.138, -0.837, 3.876, -0.8405, 3.868, -0.1544, 3.783, 0.1409, 3.783, 0.1544, 3.817, -0.1409, 3.817, -0.7861, 3.876, -0.7625, 3.876, -0.7657, 3.868, -0.7893, 3.868, 0.1827, -0.08162, -0.177, 0.09337, -0.3922, -0.4222, -0.09007, -0.5692, 0.09337, 3.819, 0.08162, 3.781, -0.4304, 3.979, -0.4222, 4.005, -0.1827, 0.08162, 0.177, -0.09337, -0.09407, -0.5774, -0.3962, -0.4304, -0.09337, 3.781, -0.08162, 3.819, -0.5692, 4.005, -0.5774, 3.979, -0.09007, -0.5692, -0.3922, -0.4222, -0.4588, -0.9065, -0.43, -0.9205, -0.4222, 4.005, -0.4304, 3.979, -0.9093, 3.541, -0.9065, 3.55, -0.3962, -0.4304, -0.09407, -0.5774, -0.4314, -0.9233, -0.4602, -0.9093, -0.09407, 3.979, -0.09007, 4.005, -0.43, 3.55, -0.4314, 3.541, 0.177, 3.781, -0.1827, 3.781, -0.177, 3.819, 0.1827, 3.819, -0.43, 3.55, -0.4588, 3.55, -0.4602, 3.541, -0.4314, 3.541, 0.1966, 0.03764, -0.1989, -0.02225, -0.08092, -0.5877, 0.2513, -0.5374, -0.02225, 3.818, -0.03764, 3.782, -0.5985, 4.03, -0.5877, 4.056, -0.1966, -0.03764, 0.1989, 0.02225, 0.2529, -0.5482, -0.07929, -0.5985, 0.02225, 3.782, 0.03764, 3.818, -0.5374, 4.056, -0.5482, 4.03, 0.2513, -0.5374, -0.08092, -0.5877, 0.147, -1.078, 0.1787, -1.073, -0.5877, 4.056, -0.5985, 4.03, -1.082, 3.737, -1.078, 3.746, -0.07929, -0.5985, 0.2529, -0.5482, 0.1792, -1.077, 0.1476, -1.082, -0.5482, 4.03, -0.5374, 4.056, -1.073, 3.746, -1.077, 3.737, 0.1989, 3.782, -0.1966, 3.782, -0.1989, 3.818, 0.1966, 3.818, 0.1787, 3.746, 0.147, 3.746, 0.1476, 3.737, 0.1792, 3.737, 0.1693, 0.1068, -0.1758, -0.09558, 0.1213, -0.5389, 0.4111, -0.369, -0.09558, 3.819, -0.1068, 3.781, -0.5468, 3.968, -0.5389, 3.995, -0.1693, -0.1068, 0.1758, 0.09558, 0.4157, -0.3768, 0.1259, -0.5468, 0.09558, 3.781, 0.1068, 3.819, -0.369, 3.995, -0.3768, 3.968, 0.4111, -0.369, 0.1213, -0.5389, 0.5164, -0.9123, 0.544, -0.8962, 0.1213, 3.995, 0.1259, 3.968, 0.518, 3.537, 0.5164, 3.546, 0.1259, -0.5468, 0.4157, -0.3768, 0.5456, -0.8988, 0.518, -0.915, -0.3768, 3.968, -0.369, 3.995, -0.8962, 3.546, -0.8988, 3.537, 0.1758, 3.781, -0.1693, 3.781, -0.1758, 3.819, 0.1693, 3.819, 0.544, 3.546, 0.5164, 3.546, 0.518, 3.537, 0.5456, 3.537, 0.06256, 0.1901, -0.07709, -0.1847, 0.5323, -0.3776, 0.6496, -0.06274, -0.07709, 3.818, -0.06256, 3.782, 0.5425, 4.054, 0.5323, 4.08, -0.06256, -0.1901, 0.07709, 0.1847, 0.6598, -0.06653, 0.5425, -0.3814, 0.07709, 3.782, 0.06256, 3.818, 0.6496, 4.08, 0.6598, 4.054, 0.6496, -0.06274, 0.5323, -0.3776, 0.9577, -0.3739, 0.9689, -0.3439, 0.5323, 4.08, 0.5425, 4.054, 0.9612, 3.667, 0.9577, 3.675, 0.5425, -0.3814, 0.6598, -0.06653, 0.9724, -0.3452, 0.9612, -0.3752, -0.06653, 4.054, -0.06274, 4.08, -0.3439, 3.675, -0.3452, 3.667, 0.1847, 3.782, -0.1901, 3.782, -0.1847, 3.818, 0.1901, 3.818, -0.3439, 3.675, -0.3739, 3.675, -0.3752, 3.667, -0.3452, 3.667, 0.0, 3.775, 0.02165, 3.775, 0.02165, 4.125, 0.0, 4.125, 0.0125, 3.775, -0.0125, 3.775, -0.0125, 4.125, 0.0125, 4.125, 0.02165, 3.775, 3.062e-18, 3.775, 3.062e-18, 4.125, 0.02165, 4.125, 3.062e-18, 3.775, -0.02165, 3.775, -0.02165, 4.125, 3.062e-18, 4.125, -0.0125, 3.775, 0.0125, 3.775, 0.0125, 4.125, -0.0125, 4.125, -0.02165, 3.775, 0.0, 3.775, 0.0, 4.125, -0.02165, 4.125, 0.0125, -0.02165, -0.0125, -0.02165, -0.025, 3.062e-18, -0.0125, 0.02165, 0.0125, 0.02165, 0.025, 0.0, 0.025, 0.0, 0.0125, 0.02165, -0.0125, 0.02165, -0.025, 3.062e-18, -0.0125, -0.02165, 0.0125, -0.02165])
me_palm_oil.materials.append(mat_tree_bark)
me_palm_oil.materials.append(mat_tree_foliage_a)
me_palm_oil.materials.append(mat_tree_foliage_b)
me_palm_oil.materials.append(mat_tree_foliage_c)
me_palm_oil.update()

# ---- objects
ob_previewground = bpy.data.objects.new('PreviewGround', me_previewground)
ob_palm_oil = bpy.data.objects.new('palm_oil', me_palm_oil)
ob_previewcam = bpy.data.objects.new('PreviewCam', cam_previewcam)
ob_previewsun = bpy.data.objects.new('PreviewSun', light_previewsun)

# ---- transforms, parenting, visibility, modifiers, constraints
ob_previewground.location = (0.0, 0.0, 0.0)
ob_palm_oil.location = (0.0, 0.0, 0.0)
ob_previewcam.location = (16.05, 19.23, 4.593)
ob_previewcam.rotation_euler = (1.554, 3.846e-08, 2.443)
ob_previewsun.location = (0.0, 0.0, 0.0)
ob_previewsun.rotation_euler = (0.8727, 0.1745, -0.6981)

# ---- collection membership
scene.collection.objects.link(ob_previewground)
scene.collection.objects.link(ob_palm_oil)
scene.collection.objects.link(ob_previewcam)
scene.collection.objects.link(ob_previewsun)

# ---- scene / render settings (as saved in the file)
scene.camera = ob_previewcam
scene.frame_start = 1; scene.frame_end = 250; scene.frame_set(1)
scene.render.engine = 'BLENDER_EEVEE_NEXT'
scene.render.resolution_x = 1280
scene.render.resolution_y = 720
scene.render.bake_bias = 0.0
scene.render.bake_samples = 0
scene.cycles.sampling_pattern = 'TABULATED_SOBOL'
scene.eevee.use_volume_custom_range = False
bpy.context.view_layer.update()
